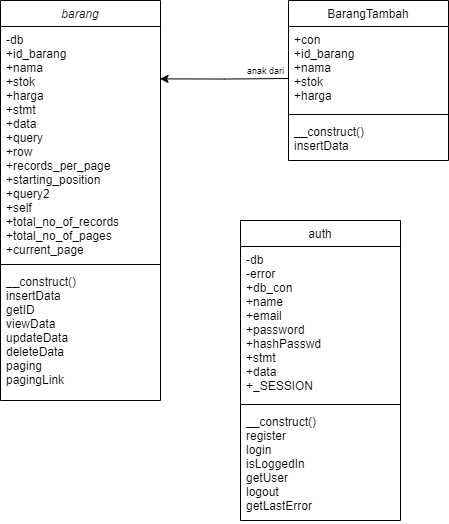

The diagram above was exported from draw.io. Its source (the exported page's mxGraphModel, read from the mxfile embedded in the PNG):
<mxGraphModel dx="734" dy="455" grid="1" gridSize="10" guides="1" tooltips="1" connect="1" arrows="1" fold="1" page="1" pageScale="1" pageWidth="827" pageHeight="1169" math="0" shadow="0">
  <root>
    <mxCell id="WIyWlLk6GJQsqaUBKTNV-0" />
    <mxCell id="WIyWlLk6GJQsqaUBKTNV-1" parent="WIyWlLk6GJQsqaUBKTNV-0" />
    <mxCell id="zkfFHV4jXpPFQw0GAbJ--0" value="barang" style="swimlane;fontStyle=2;align=center;verticalAlign=top;childLayout=stackLayout;horizontal=1;startSize=26;horizontalStack=0;resizeParent=1;resizeLast=0;collapsible=1;marginBottom=0;rounded=0;shadow=0;strokeWidth=1;" parent="WIyWlLk6GJQsqaUBKTNV-1" vertex="1">
      <mxGeometry x="220" y="120" width="160" height="400" as="geometry">
        <mxRectangle x="230" y="140" width="160" height="26" as="alternateBounds" />
      </mxGeometry>
    </mxCell>
    <mxCell id="zkfFHV4jXpPFQw0GAbJ--1" value="-db&#10;+id_barang&#10;+nama&#10;+stok&#10;+harga&#10;+stmt&#10;+data&#10;+query&#10;+row&#10;+records_per_page&#10;+starting_position&#10;+query2&#10;+self&#10;+total_no_of_records&#10;+total_no_of_pages&#10;+current_page" style="text;align=left;verticalAlign=top;spacingLeft=4;spacingRight=4;overflow=hidden;rotatable=0;points=[[0,0.5],[1,0.5]];portConstraint=eastwest;" parent="zkfFHV4jXpPFQw0GAbJ--0" vertex="1">
      <mxGeometry y="26" width="160" height="234" as="geometry" />
    </mxCell>
    <mxCell id="zkfFHV4jXpPFQw0GAbJ--4" value="" style="line;html=1;strokeWidth=1;align=left;verticalAlign=middle;spacingTop=-1;spacingLeft=3;spacingRight=3;rotatable=0;labelPosition=right;points=[];portConstraint=eastwest;" parent="zkfFHV4jXpPFQw0GAbJ--0" vertex="1">
      <mxGeometry y="260" width="160" height="8" as="geometry" />
    </mxCell>
    <mxCell id="M6NU00nsA6OEP7SsGGdt-0" value="__construct()&#10;insertData&#10;getID&#10;viewData&#10;updateData&#10;deleteData&#10;paging&#10;pagingLink" style="text;align=left;verticalAlign=top;spacingLeft=4;spacingRight=4;overflow=hidden;rotatable=0;points=[[0,0.5],[1,0.5]];portConstraint=eastwest;" vertex="1" parent="zkfFHV4jXpPFQw0GAbJ--0">
      <mxGeometry y="268" width="160" height="132" as="geometry" />
    </mxCell>
    <mxCell id="zkfFHV4jXpPFQw0GAbJ--6" value="auth" style="swimlane;fontStyle=0;align=center;verticalAlign=top;childLayout=stackLayout;horizontal=1;startSize=26;horizontalStack=0;resizeParent=1;resizeLast=0;collapsible=1;marginBottom=0;rounded=0;shadow=0;strokeWidth=1;" parent="WIyWlLk6GJQsqaUBKTNV-1" vertex="1">
      <mxGeometry x="460" y="340" width="160" height="300" as="geometry">
        <mxRectangle x="130" y="380" width="160" height="26" as="alternateBounds" />
      </mxGeometry>
    </mxCell>
    <mxCell id="zkfFHV4jXpPFQw0GAbJ--7" value="-db&#10;-error&#10;+db_con&#10;+name&#10;+email&#10;+password&#10;+hashPasswd&#10;+stmt&#10;+data&#10;+_SESSION&#10;" style="text;align=left;verticalAlign=top;spacingLeft=4;spacingRight=4;overflow=hidden;rotatable=0;points=[[0,0.5],[1,0.5]];portConstraint=eastwest;" parent="zkfFHV4jXpPFQw0GAbJ--6" vertex="1">
      <mxGeometry y="26" width="160" height="154" as="geometry" />
    </mxCell>
    <mxCell id="zkfFHV4jXpPFQw0GAbJ--9" value="" style="line;html=1;strokeWidth=1;align=left;verticalAlign=middle;spacingTop=-1;spacingLeft=3;spacingRight=3;rotatable=0;labelPosition=right;points=[];portConstraint=eastwest;" parent="zkfFHV4jXpPFQw0GAbJ--6" vertex="1">
      <mxGeometry y="180" width="160" height="8" as="geometry" />
    </mxCell>
    <mxCell id="zkfFHV4jXpPFQw0GAbJ--10" value="__construct()&#10;register&#10;login&#10;isLoggedIn&#10;getUser&#10;logout&#10;getLastError" style="text;align=left;verticalAlign=top;spacingLeft=4;spacingRight=4;overflow=hidden;rotatable=0;points=[[0,0.5],[1,0.5]];portConstraint=eastwest;fontStyle=0" parent="zkfFHV4jXpPFQw0GAbJ--6" vertex="1">
      <mxGeometry y="188" width="160" height="112" as="geometry" />
    </mxCell>
    <mxCell id="zkfFHV4jXpPFQw0GAbJ--17" value="BarangTambah" style="swimlane;fontStyle=0;align=center;verticalAlign=top;childLayout=stackLayout;horizontal=1;startSize=26;horizontalStack=0;resizeParent=1;resizeLast=0;collapsible=1;marginBottom=0;rounded=0;shadow=0;strokeWidth=1;" parent="WIyWlLk6GJQsqaUBKTNV-1" vertex="1">
      <mxGeometry x="508" y="120" width="160" height="160" as="geometry">
        <mxRectangle x="550" y="140" width="160" height="26" as="alternateBounds" />
      </mxGeometry>
    </mxCell>
    <mxCell id="zkfFHV4jXpPFQw0GAbJ--18" value="+con&#10;+id_barang&#10;+nama&#10;+stok&#10;+harga" style="text;align=left;verticalAlign=top;spacingLeft=4;spacingRight=4;overflow=hidden;rotatable=0;points=[[0,0.5],[1,0.5]];portConstraint=eastwest;" parent="zkfFHV4jXpPFQw0GAbJ--17" vertex="1">
      <mxGeometry y="26" width="160" height="84" as="geometry" />
    </mxCell>
    <mxCell id="zkfFHV4jXpPFQw0GAbJ--23" value="" style="line;html=1;strokeWidth=1;align=left;verticalAlign=middle;spacingTop=-1;spacingLeft=3;spacingRight=3;rotatable=0;labelPosition=right;points=[];portConstraint=eastwest;" parent="zkfFHV4jXpPFQw0GAbJ--17" vertex="1">
      <mxGeometry y="110" width="160" height="8" as="geometry" />
    </mxCell>
    <mxCell id="zkfFHV4jXpPFQw0GAbJ--24" value="__construct()&#10;insertData" style="text;align=left;verticalAlign=top;spacingLeft=4;spacingRight=4;overflow=hidden;rotatable=0;points=[[0,0.5],[1,0.5]];portConstraint=eastwest;" parent="zkfFHV4jXpPFQw0GAbJ--17" vertex="1">
      <mxGeometry y="118" width="160" height="34" as="geometry" />
    </mxCell>
    <mxCell id="M6NU00nsA6OEP7SsGGdt-4" style="edgeStyle=orthogonalEdgeStyle;rounded=0;orthogonalLoop=1;jettySize=auto;html=1;entryX=0.997;entryY=0.181;entryDx=0;entryDy=0;entryPerimeter=0;" edge="1" parent="WIyWlLk6GJQsqaUBKTNV-1">
      <mxGeometry relative="1" as="geometry">
        <mxPoint x="508" y="198" as="sourcePoint" />
        <mxPoint x="379.52" y="198.35400000000004" as="targetPoint" />
      </mxGeometry>
    </mxCell>
    <mxCell id="M6NU00nsA6OEP7SsGGdt-5" value="&lt;font style=&quot;font-size: 9px;&quot;&gt;anak dari&lt;/font&gt;" style="text;html=1;align=center;verticalAlign=middle;resizable=0;points=[];autosize=1;strokeColor=none;fillColor=none;" vertex="1" parent="WIyWlLk6GJQsqaUBKTNV-1">
      <mxGeometry x="455" y="175" width="60" height="30" as="geometry" />
    </mxCell>
  </root>
</mxGraphModel>